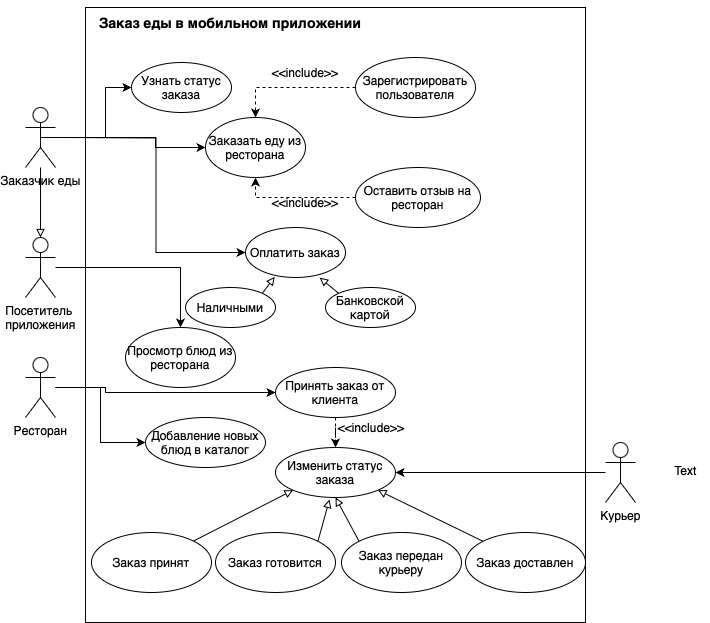

The diagram above was exported from draw.io. Its source (the exported page's mxGraphModel, read from the mxfile embedded in the PNG):
<mxGraphModel dx="1363" dy="797" grid="1" gridSize="9" guides="1" tooltips="1" connect="1" arrows="1" fold="1" page="1" pageScale="1" pageWidth="827" pageHeight="1169" math="0" shadow="0">
  <root>
    <mxCell id="0" />
    <mxCell id="1" parent="0" />
    <mxCell id="uUwYoQYWYSNTXydeQ-hc-74" value="" style="rounded=0;whiteSpace=wrap;html=1;" parent="1" vertex="1">
      <mxGeometry x="100" y="10" width="500" height="615" as="geometry" />
    </mxCell>
    <mxCell id="uUwYoQYWYSNTXydeQ-hc-37" style="edgeStyle=orthogonalEdgeStyle;rounded=0;orthogonalLoop=1;jettySize=auto;html=1;entryX=0;entryY=0.5;entryDx=0;entryDy=0;" parent="1" target="uUwYoQYWYSNTXydeQ-hc-33" edge="1">
      <mxGeometry relative="1" as="geometry">
        <mxPoint x="80" y="140" as="sourcePoint" />
      </mxGeometry>
    </mxCell>
    <mxCell id="uUwYoQYWYSNTXydeQ-hc-38" style="edgeStyle=orthogonalEdgeStyle;rounded=0;orthogonalLoop=1;jettySize=auto;html=1;entryX=0;entryY=0.5;entryDx=0;entryDy=0;exitX=0.5;exitY=0.5;exitDx=0;exitDy=0;exitPerimeter=0;" parent="1" source="uUwYoQYWYSNTXydeQ-hc-1" target="uUwYoQYWYSNTXydeQ-hc-31" edge="1">
      <mxGeometry relative="1" as="geometry">
        <mxPoint x="110" y="150" as="sourcePoint" />
        <Array as="points">
          <mxPoint x="120" y="140" />
          <mxPoint x="120" y="90" />
        </Array>
      </mxGeometry>
    </mxCell>
    <mxCell id="uUwYoQYWYSNTXydeQ-hc-53" style="edgeStyle=orthogonalEdgeStyle;rounded=0;orthogonalLoop=1;jettySize=auto;html=1;endArrow=block;endFill=0;" parent="1" source="uUwYoQYWYSNTXydeQ-hc-1" target="uUwYoQYWYSNTXydeQ-hc-34" edge="1">
      <mxGeometry relative="1" as="geometry">
        <mxPoint x="75" y="170" as="sourcePoint" />
      </mxGeometry>
    </mxCell>
    <mxCell id="uUwYoQYWYSNTXydeQ-hc-1" value="Заказчик еды" style="shape=umlActor;verticalLabelPosition=bottom;verticalAlign=top;html=1;outlineConnect=0;" parent="1" vertex="1">
      <mxGeometry x="40" y="110" width="30" height="60" as="geometry" />
    </mxCell>
    <mxCell id="uUwYoQYWYSNTXydeQ-hc-57" style="edgeStyle=orthogonalEdgeStyle;rounded=0;orthogonalLoop=1;jettySize=auto;html=1;" parent="1" source="uUwYoQYWYSNTXydeQ-hc-3" target="uUwYoQYWYSNTXydeQ-hc-29" edge="1">
      <mxGeometry relative="1" as="geometry">
        <Array as="points">
          <mxPoint x="120" y="390" />
          <mxPoint x="120" y="395" />
        </Array>
      </mxGeometry>
    </mxCell>
    <mxCell id="uUwYoQYWYSNTXydeQ-hc-72" style="edgeStyle=orthogonalEdgeStyle;rounded=0;orthogonalLoop=1;jettySize=auto;html=1;" parent="1" source="uUwYoQYWYSNTXydeQ-hc-3" target="uUwYoQYWYSNTXydeQ-hc-30" edge="1">
      <mxGeometry relative="1" as="geometry" />
    </mxCell>
    <mxCell id="uUwYoQYWYSNTXydeQ-hc-3" value="Ресторан" style="shape=umlActor;verticalLabelPosition=bottom;verticalAlign=top;html=1;outlineConnect=0;" parent="1" vertex="1">
      <mxGeometry x="40" y="360" width="30" height="60" as="geometry" />
    </mxCell>
    <mxCell id="uUwYoQYWYSNTXydeQ-hc-55" style="edgeStyle=orthogonalEdgeStyle;rounded=0;orthogonalLoop=1;jettySize=auto;html=1;entryX=1;entryY=0.5;entryDx=0;entryDy=0;" parent="1" source="uUwYoQYWYSNTXydeQ-hc-4" target="uUwYoQYWYSNTXydeQ-hc-32" edge="1">
      <mxGeometry relative="1" as="geometry" />
    </mxCell>
    <mxCell id="uUwYoQYWYSNTXydeQ-hc-4" value="Курьер" style="shape=umlActor;verticalLabelPosition=bottom;verticalAlign=top;html=1;outlineConnect=0;" parent="1" vertex="1">
      <mxGeometry x="620" y="445" width="30" height="60" as="geometry" />
    </mxCell>
    <mxCell id="uUwYoQYWYSNTXydeQ-hc-9" style="edgeStyle=orthogonalEdgeStyle;rounded=0;orthogonalLoop=1;jettySize=auto;html=1;entryX=0;entryY=0.5;entryDx=0;entryDy=0;" parent="1" source="uUwYoQYWYSNTXydeQ-hc-1" target="uUwYoQYWYSNTXydeQ-hc-11" edge="1">
      <mxGeometry relative="1" as="geometry">
        <mxPoint x="450" y="150" as="targetPoint" />
        <mxPoint x="110" y="150" as="sourcePoint" />
        <Array as="points">
          <mxPoint x="170" y="140" />
          <mxPoint x="170" y="150" />
        </Array>
      </mxGeometry>
    </mxCell>
    <mxCell id="uUwYoQYWYSNTXydeQ-hc-11" value="Заказать еду из ресторана" style="ellipse;whiteSpace=wrap;html=1;" parent="1" vertex="1">
      <mxGeometry x="220" y="120" width="100" height="60" as="geometry" />
    </mxCell>
    <mxCell id="uUwYoQYWYSNTXydeQ-hc-18" value="Зарегистрировать пользователя" style="ellipse;whiteSpace=wrap;html=1;" parent="1" vertex="1">
      <mxGeometry x="370" y="60" width="120" height="60" as="geometry" />
    </mxCell>
    <mxCell id="uUwYoQYWYSNTXydeQ-hc-19" style="edgeStyle=orthogonalEdgeStyle;rounded=0;orthogonalLoop=1;jettySize=auto;html=1;entryX=0.5;entryY=0;entryDx=0;entryDy=0;dashed=1;" parent="1" source="uUwYoQYWYSNTXydeQ-hc-18" target="uUwYoQYWYSNTXydeQ-hc-11" edge="1">
      <mxGeometry relative="1" as="geometry" />
    </mxCell>
    <mxCell id="uUwYoQYWYSNTXydeQ-hc-20" value="&amp;lt;&amp;lt;include&amp;gt;&amp;gt;" style="text;html=1;align=center;verticalAlign=middle;whiteSpace=wrap;rounded=0;container=0;" parent="1" vertex="1">
      <mxGeometry x="290" y="60" width="60" height="30" as="geometry" />
    </mxCell>
    <mxCell id="uUwYoQYWYSNTXydeQ-hc-24" style="edgeStyle=orthogonalEdgeStyle;rounded=0;orthogonalLoop=1;jettySize=auto;html=1;entryX=0.5;entryY=1;entryDx=0;entryDy=0;dashed=1;" parent="1" source="uUwYoQYWYSNTXydeQ-hc-23" target="uUwYoQYWYSNTXydeQ-hc-11" edge="1">
      <mxGeometry relative="1" as="geometry" />
    </mxCell>
    <mxCell id="uUwYoQYWYSNTXydeQ-hc-23" value="Оставить отзыв на ресторан" style="ellipse;whiteSpace=wrap;html=1;" parent="1" vertex="1">
      <mxGeometry x="370" y="170" width="125" height="60" as="geometry" />
    </mxCell>
    <mxCell id="uUwYoQYWYSNTXydeQ-hc-25" value="&amp;lt;&amp;lt;include&amp;gt;&amp;gt;" style="text;html=1;align=center;verticalAlign=middle;whiteSpace=wrap;rounded=0;" parent="1" vertex="1">
      <mxGeometry x="290" y="190" width="60" height="30" as="geometry" />
    </mxCell>
    <mxCell id="uUwYoQYWYSNTXydeQ-hc-28" value="Просмотр блюд из ресторана" style="ellipse;whiteSpace=wrap;html=1;" parent="1" vertex="1">
      <mxGeometry x="140" y="330" width="110" height="60" as="geometry" />
    </mxCell>
    <mxCell id="uUwYoQYWYSNTXydeQ-hc-60" style="edgeStyle=orthogonalEdgeStyle;rounded=0;orthogonalLoop=1;jettySize=auto;html=1;entryX=0.5;entryY=0;entryDx=0;entryDy=0;dashed=1;" parent="1" source="uUwYoQYWYSNTXydeQ-hc-29" target="uUwYoQYWYSNTXydeQ-hc-32" edge="1">
      <mxGeometry relative="1" as="geometry" />
    </mxCell>
    <mxCell id="uUwYoQYWYSNTXydeQ-hc-29" value="Принять заказ от клиента" style="ellipse;whiteSpace=wrap;html=1;" parent="1" vertex="1">
      <mxGeometry x="290" y="370" width="120" height="50" as="geometry" />
    </mxCell>
    <mxCell id="uUwYoQYWYSNTXydeQ-hc-30" value="Добавление новых блюд в каталог" style="ellipse;whiteSpace=wrap;html=1;" parent="1" vertex="1">
      <mxGeometry x="160" y="420" width="120" height="50" as="geometry" />
    </mxCell>
    <mxCell id="uUwYoQYWYSNTXydeQ-hc-31" value="Узнать статус заказа" style="ellipse;whiteSpace=wrap;html=1;" parent="1" vertex="1">
      <mxGeometry x="146" y="65" width="100" height="50" as="geometry" />
    </mxCell>
    <mxCell id="uUwYoQYWYSNTXydeQ-hc-32" value="Изменить статус заказа" style="ellipse;whiteSpace=wrap;html=1;" parent="1" vertex="1">
      <mxGeometry x="290" y="450" width="120" height="50" as="geometry" />
    </mxCell>
    <mxCell id="uUwYoQYWYSNTXydeQ-hc-33" value="Оплатить заказ" style="ellipse;whiteSpace=wrap;html=1;" parent="1" vertex="1">
      <mxGeometry x="260" y="230" width="100" height="50" as="geometry" />
    </mxCell>
    <mxCell id="uUwYoQYWYSNTXydeQ-hc-59" style="edgeStyle=orthogonalEdgeStyle;rounded=0;orthogonalLoop=1;jettySize=auto;html=1;entryX=0.5;entryY=0;entryDx=0;entryDy=0;" parent="1" source="uUwYoQYWYSNTXydeQ-hc-34" target="uUwYoQYWYSNTXydeQ-hc-28" edge="1">
      <mxGeometry relative="1" as="geometry">
        <mxPoint x="110" y="300" as="sourcePoint" />
      </mxGeometry>
    </mxCell>
    <mxCell id="uUwYoQYWYSNTXydeQ-hc-34" value="Посетитель&amp;nbsp;&lt;div&gt;приложения&lt;/div&gt;" style="shape=umlActor;verticalLabelPosition=bottom;verticalAlign=top;html=1;outlineConnect=0;" parent="1" vertex="1">
      <mxGeometry x="40" y="240" width="30" height="60" as="geometry" />
    </mxCell>
    <mxCell id="uUwYoQYWYSNTXydeQ-hc-39" value="Наличными" style="ellipse;whiteSpace=wrap;html=1;" parent="1" vertex="1">
      <mxGeometry x="200" y="290" width="90" height="40" as="geometry" />
    </mxCell>
    <mxCell id="uUwYoQYWYSNTXydeQ-hc-40" value="Банковской картой" style="ellipse;whiteSpace=wrap;html=1;" parent="1" vertex="1">
      <mxGeometry x="340" y="290" width="90" height="40" as="geometry" />
    </mxCell>
    <mxCell id="uUwYoQYWYSNTXydeQ-hc-51" style="rounded=0;orthogonalLoop=1;jettySize=auto;html=1;exitX=1;exitY=0;exitDx=0;exitDy=0;entryX=0.292;entryY=0.987;entryDx=0;entryDy=0;entryPerimeter=0;endArrow=block;endFill=0;" parent="1" source="uUwYoQYWYSNTXydeQ-hc-39" target="uUwYoQYWYSNTXydeQ-hc-33" edge="1">
      <mxGeometry relative="1" as="geometry" />
    </mxCell>
    <mxCell id="uUwYoQYWYSNTXydeQ-hc-52" style="rounded=0;orthogonalLoop=1;jettySize=auto;html=1;exitX=0;exitY=0;exitDx=0;exitDy=0;entryX=0.742;entryY=1.003;entryDx=0;entryDy=0;entryPerimeter=0;endArrow=block;endFill=0;" parent="1" source="uUwYoQYWYSNTXydeQ-hc-40" target="uUwYoQYWYSNTXydeQ-hc-33" edge="1">
      <mxGeometry relative="1" as="geometry" />
    </mxCell>
    <mxCell id="uUwYoQYWYSNTXydeQ-hc-61" value="&amp;lt;&amp;lt;include&amp;gt;&amp;gt;" style="text;html=1;align=center;verticalAlign=middle;whiteSpace=wrap;rounded=0;" parent="1" vertex="1">
      <mxGeometry x="356" y="415" width="60" height="30" as="geometry" />
    </mxCell>
    <mxCell id="uUwYoQYWYSNTXydeQ-hc-67" style="rounded=0;orthogonalLoop=1;jettySize=auto;html=1;entryX=0;entryY=1;entryDx=0;entryDy=0;endArrow=block;endFill=0;" parent="1" source="uUwYoQYWYSNTXydeQ-hc-62" target="uUwYoQYWYSNTXydeQ-hc-32" edge="1">
      <mxGeometry relative="1" as="geometry" />
    </mxCell>
    <mxCell id="uUwYoQYWYSNTXydeQ-hc-62" value="Заказ принят" style="ellipse;whiteSpace=wrap;html=1;" parent="1" vertex="1">
      <mxGeometry x="106" y="535" width="120" height="60" as="geometry" />
    </mxCell>
    <mxCell id="uUwYoQYWYSNTXydeQ-hc-63" value="Заказ готовится" style="ellipse;whiteSpace=wrap;html=1;" parent="1" vertex="1">
      <mxGeometry x="230" y="535" width="120" height="60" as="geometry" />
    </mxCell>
    <mxCell id="uUwYoQYWYSNTXydeQ-hc-71" style="rounded=0;orthogonalLoop=1;jettySize=auto;html=1;exitX=0;exitY=0;exitDx=0;exitDy=0;entryX=0.5;entryY=1;entryDx=0;entryDy=0;endArrow=block;endFill=0;" parent="1" source="uUwYoQYWYSNTXydeQ-hc-64" target="uUwYoQYWYSNTXydeQ-hc-32" edge="1">
      <mxGeometry relative="1" as="geometry" />
    </mxCell>
    <mxCell id="uUwYoQYWYSNTXydeQ-hc-64" value="Заказ передан курьеру" style="ellipse;whiteSpace=wrap;html=1;" parent="1" vertex="1">
      <mxGeometry x="356" y="535" width="120" height="60" as="geometry" />
    </mxCell>
    <mxCell id="uUwYoQYWYSNTXydeQ-hc-70" style="rounded=0;orthogonalLoop=1;jettySize=auto;html=1;exitX=0;exitY=0;exitDx=0;exitDy=0;entryX=1;entryY=1;entryDx=0;entryDy=0;endArrow=block;endFill=0;" parent="1" source="uUwYoQYWYSNTXydeQ-hc-65" target="uUwYoQYWYSNTXydeQ-hc-32" edge="1">
      <mxGeometry relative="1" as="geometry" />
    </mxCell>
    <mxCell id="uUwYoQYWYSNTXydeQ-hc-65" value="Заказ доставлен" style="ellipse;whiteSpace=wrap;html=1;" parent="1" vertex="1">
      <mxGeometry x="480" y="535" width="120" height="60" as="geometry" />
    </mxCell>
    <mxCell id="uUwYoQYWYSNTXydeQ-hc-68" style="rounded=0;orthogonalLoop=1;jettySize=auto;html=1;entryX=0.45;entryY=1.04;entryDx=0;entryDy=0;entryPerimeter=0;endArrow=block;endFill=0;exitX=1;exitY=0;exitDx=0;exitDy=0;" parent="1" source="uUwYoQYWYSNTXydeQ-hc-63" target="uUwYoQYWYSNTXydeQ-hc-32" edge="1">
      <mxGeometry relative="1" as="geometry" />
    </mxCell>
    <mxCell id="uUwYoQYWYSNTXydeQ-hc-76" value="&lt;h3&gt;Заказ еды в мобильном приложении&lt;/h3&gt;" style="text;html=1;align=center;verticalAlign=middle;whiteSpace=wrap;rounded=0;" parent="1" vertex="1">
      <mxGeometry x="100" y="10" width="290" height="30" as="geometry" />
    </mxCell>
    <mxCell id="627WavchFhcr9lQxFnLU-1" value="Text" style="text;html=1;align=center;verticalAlign=middle;resizable=0;points=[];autosize=1;strokeColor=none;fillColor=none;" vertex="1" parent="1">
      <mxGeometry x="675" y="458" width="50" height="30" as="geometry" />
    </mxCell>
  </root>
</mxGraphModel>